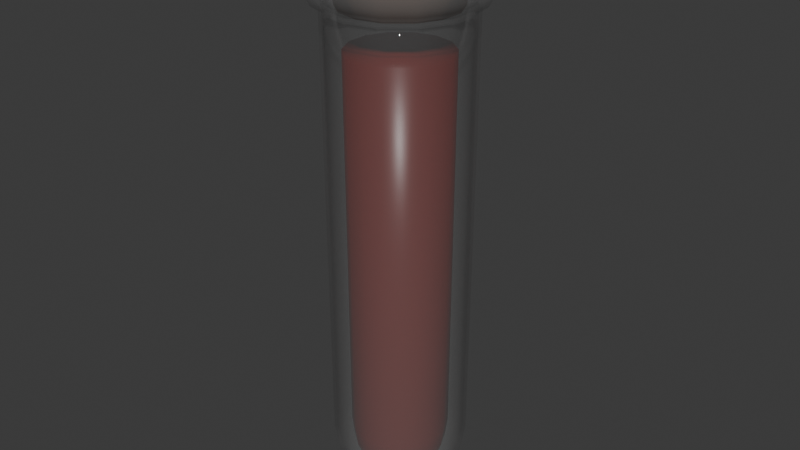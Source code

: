# Source: PocionVidaMenor.blend  (saved by Blender 4.1.24; exported with 4.5.12 LTS)
import bpy
from mathutils import Matrix  # noqa: F401  (used for matrix-valued properties, if any)

bpy.ops.wm.read_factory_settings(use_empty=True)
scene = bpy.context.scene
scene.name = 'Scene'

# ---- collections
col_collection = bpy.data.collections.new('Collection'); scene.collection.children.link(col_collection)

# ---- materials (node trees are filled in below, after node groups)
mat_vial = bpy.data.materials.new('Vial')
mat_vial.surface_render_method = 'BLENDED'
mat_vial.blend_method = 'BLEND'
mat_vial.alpha_threshold = 0.0
mat_vial.use_raytrace_refraction = True
mat_vial.use_screen_refraction = True
mat_vial.thickness_mode = 'SLAB'
mat_vial.roughness = 0.5
mat_vial.line_color = (0.0, 0.0, 0.0, 1.0)
mat_corcho = bpy.data.materials.new('Corcho')
mat_corcho.use_transparent_shadow = False
mat_liquido = bpy.data.materials.new('Liquido')
mat_liquido.surface_render_method = 'BLENDED'
mat_liquido.blend_method = 'BLEND'

# ---- material node trees
mat_vial.use_nodes = True; mat_vial.node_tree.nodes.clear()
_N = mat_vial.node_tree.nodes; _L = mat_vial.node_tree.links
n0 = _N.new('ShaderNodeOutputMaterial'); n0.name = 'Material Output'; n0.location = (300, 300)
n1 = _N.new('ShaderNodeBsdfPrincipled'); n1.name = 'Principled BSDF'; n1.location = (10, 300)
n1.inputs[0].default_value = (0.2204, 0.2204, 0.2204, 1.0)
n1.inputs[2].default_value = 0.0
n1.inputs[3].default_value = 1.45
n1.inputs[4].default_value = 0.2294
n2 = _N.new('ShaderNodeValue'); n2.name = 'Value'; n2.location = (300, 140)
n2.outputs[0].default_value = 0.0
_L.new(n1.outputs[0], n0.inputs[0])
_L.new(n2.outputs[0], n0.inputs[3])
n0.is_active_output = True
mat_corcho.use_nodes = True; mat_corcho.node_tree.nodes.clear()
_N = mat_corcho.node_tree.nodes; _L = mat_corcho.node_tree.links
n0 = _N.new('ShaderNodeBsdfPrincipled'); n0.name = 'BSDF Principista'; n0.location = (10, 300)
n0.inputs[0].default_value = (0.2378, 0.1188, 0.06533, 1.0)
n0.inputs[2].default_value = 0.8394
n1 = _N.new('ShaderNodeOutputMaterial'); n1.name = 'Material'; n1.location = (300, 300)
_L.new(n0.outputs[0], n1.inputs[0])
n1.is_active_output = True
mat_liquido.use_nodes = True; mat_liquido.node_tree.nodes.clear()
_N = mat_liquido.node_tree.nodes; _L = mat_liquido.node_tree.links
n0 = _N.new('ShaderNodeBsdfPrincipled'); n0.name = 'BSDF Principista'; n0.location = (10, 300)
n0.inputs[0].default_value = (0.2664, 0.02624, 0.01938, 1.0)
n0.inputs[2].default_value = 0.3303
n0.inputs[13].default_value = 0.5127
n1 = _N.new('ShaderNodeOutputMaterial'); n1.name = 'Material'; n1.location = (300, 300)
_L.new(n0.outputs[0], n1.inputs[0])
n1.is_active_output = True

# ---- world
world_world = bpy.data.worlds.new('World'); scene.world = world_world
world_world.use_nodes = True; world_world.node_tree.nodes.clear()
_N = world_world.node_tree.nodes; _L = world_world.node_tree.links
n0 = _N.new('ShaderNodeOutputWorld'); n0.name = 'World Output'; n0.location = (300, 300)
n1 = _N.new('ShaderNodeBackground'); n1.name = 'Background'; n1.location = (10, 300)
n1.inputs[0].default_value = (0.05088, 0.05088, 0.05088, 1.0)
_L.new(n1.outputs[0], n0.inputs[0])
n0.is_active_output = True
world_world.color = (0.05088, 0.05088, 0.05088)
world_world.use_sun_shadow = False
world_world.sun_shadow_jitter_overblur = 0.0

# ---- meshes
me_esfera_001 = bpy.data.meshes.new('Esfera.001')
me_esfera_001.from_pydata([(0.0, 1.0, 0.04556), (0.0, 0.5878, -0.7635), (0.0, 0.309, -0.9055), (0.4339, 0.901, 0.04556), (0.4126, 0.8569, -0.2635), (0.351, 0.7289, -0.5422), (0.255, 0.5296, -0.7635), (0.1341, 0.2784, -0.9055), (0.7818, 0.6235, 0.04556), (0.7436, 0.593, -0.2635), (0.6325, 0.5044, -0.5422), (0.4595, 0.3665, -0.7635), (0.2416, 0.1927, -0.9055), (0.9749, 0.2225, 0.04556), (0.9272, 0.2116, -0.2635), (0.7887, 0.18, -0.5422), (0.573, 0.1308, -0.7635), (0.3013, 0.06876, -0.9055), (0.9749, -0.2225, 0.04556), (0.9272, -0.2116, -0.2635), (0.7887, -0.18, -0.5422), (0.573, -0.1308, -0.7635), (0.3013, -0.06876, -0.9055), (0.7818, -0.6235, 0.04556), (0.7436, -0.593, -0.2635), (0.6325, -0.5044, -0.5422), (0.4595, -0.3665, -0.7635), (0.2416, -0.1927, -0.9055), (0.4339, -0.901, 0.04556), (0.4126, -0.8569, -0.2635), (0.351, -0.7289, -0.5422), (0.255, -0.5296, -0.7635), (0.1341, -0.2784, -0.9055), (-1.788e-07, -1.0, 0.04556), (-1.788e-07, -0.9511, -0.2635), (-8.941e-08, -0.809, -0.5422), (-1.192e-07, -0.5878, -0.7635), (-2.98e-08, -0.309, -0.9055), (-0.4339, -0.901, 0.04556), (-0.4126, -0.8569, -0.2635), (-0.351, -0.7289, -0.5422), (-0.255, -0.5296, -0.7635), (-0.1341, -0.2784, -0.9055), (-0.7818, -0.6235, 0.04556), (-0.7436, -0.593, -0.2635), (-0.6325, -0.5044, -0.5422), (-0.4595, -0.3665, -0.7635), (-0.2416, -0.1927, -0.9055), (0.0, 0.0, -0.9544), (-0.4535, 0.9418, 6.882), (-0.9749, -0.2225, 0.04556), (-0.9272, -0.2116, -0.2635), (-0.7887, -0.18, -0.5422), (-0.573, -0.1308, -0.7635), (-0.3013, -0.06876, -0.9055), (-0.8172, 0.6517, 6.882), (-1.019, 0.2326, 6.882), (-1.019, -0.2326, 6.882), (-0.8172, -0.6517, 6.882), (-0.9749, 0.2225, 0.04556), (-0.9272, 0.2116, -0.2635), (-0.7887, 0.18, -0.5422), (-0.573, 0.1308, -0.7635), (-0.3013, 0.06876, -0.9055), (-0.4535, -0.9418, 6.882), (-2.047e-07, -1.045, 6.882), (0.4535, -0.9418, 6.882), (0.8172, -0.6517, 6.882), (-0.7818, 0.6235, 0.04556), (-0.7436, 0.593, -0.2635), (-0.6325, 0.5044, -0.5422), (-0.4595, 0.3665, -0.7635), (-0.2416, 0.1927, -0.9055), (1.019, -0.2326, 6.882), (1.019, 0.2326, 6.882), (0.8172, 0.6517, 6.882), (0.4535, 0.9418, 6.882), (-0.4339, 0.901, 0.04556), (-0.4126, 0.8569, -0.2635), (-0.351, 0.7289, -0.5422), (-0.255, 0.5296, -0.7635), (-0.1341, 0.2784, -0.9055), (-1.777e-08, 1.045, 6.882), (3.278e-07, 0.9511, -0.2635), (2.98e-07, 0.809, -0.5422), (-1.973e-10, 1.04, 0.04246), (-2.358e-09, 0.6119, -0.7954), (-2.037e-09, 0.3222, -0.9433), (0.4512, 0.9369, 0.04246), (0.4292, 0.8912, -0.2756), (0.3652, 0.7583, -0.5653), (0.2655, 0.5513, -0.7954), (0.1398, 0.2903, -0.9433), (0.813, 0.6484, 0.04246), (0.7734, 0.6167, -0.2756), (0.658, 0.5248, -0.5653), (0.4784, 0.3815, -0.7954), (0.2519, 0.2009, -0.9433), (1.014, 0.2314, 0.04246), (0.9644, 0.2201, -0.2756), (0.8206, 0.1873, -0.5653), (0.5965, 0.1362, -0.7954), (0.3141, 0.07169, -0.9433), (1.014, -0.2314, 0.04246), (0.9644, -0.2201, -0.2756), (0.8206, -0.1873, -0.5653), (0.5965, -0.1362, -0.7954), (0.3141, -0.07169, -0.9433), (0.813, -0.6484, 0.04246), (0.7734, -0.6167, -0.2756), (0.658, -0.5248, -0.5653), (0.4784, -0.3815, -0.7954), (0.2519, -0.2009, -0.9433), (0.4512, -0.9369, 0.04246), (0.4292, -0.8912, -0.2756), (0.3652, -0.7583, -0.5653), (0.2655, -0.5513, -0.7954), (0.1398, -0.2903, -0.9433), (-1.863e-07, -1.04, 0.04246), (-1.854e-07, -0.9892, -0.2756), (-9.448e-08, -0.8417, -0.5653), (-1.258e-07, -0.6119, -0.7954), (-3.225e-08, -0.3222, -0.9433), (-0.4512, -0.9369, 0.04246), (-0.4292, -0.8912, -0.2756), (-0.3652, -0.7583, -0.5653), (-0.2655, -0.5513, -0.7954), (-0.1398, -0.2903, -0.9433), (-0.813, -0.6484, 0.04246), (-0.7734, -0.6167, -0.2756), (-0.658, -0.5248, -0.5653), (-0.4784, -0.3815, -0.7954), (-0.2519, -0.2009, -0.9433), (7.543e-10, 1.46e-10, -0.9944), (-0.4717, 0.9794, 6.881), (-1.014, -0.2314, 0.04246), (-0.9644, -0.2201, -0.2756), (-0.8206, -0.1873, -0.5653), (-0.5965, -0.1362, -0.7954), (-0.3141, -0.07169, -0.9433), (-0.8499, 0.6778, 6.881), (-1.06, 0.2419, 6.881), (-1.06, -0.2419, 6.881), (-0.8499, -0.6778, 6.881), (-1.014, 0.2314, 0.04246), (-0.9644, 0.2201, -0.2756), (-0.8206, 0.1873, -0.5653), (-0.5965, 0.1362, -0.7954), (-0.3141, 0.07169, -0.9433), (-0.4717, -0.9794, 6.881), (-2.139e-07, -1.087, 6.881), (0.4717, -0.9794, 6.881), (0.8499, -0.6778, 6.881), (-0.813, 0.6484, 0.04246), (-0.7734, 0.6167, -0.2756), (-0.658, 0.5248, -0.5653), (-0.4784, 0.3815, -0.7954), (-0.2519, 0.2009, -0.9433), (1.06, -0.2419, 6.881), (1.06, 0.2419, 6.881), (0.8499, 0.6778, 6.881), (0.4717, 0.9794, 6.881), (-0.4512, 0.9369, 0.04246), (-0.4292, 0.8912, -0.2756), (-0.3652, 0.7583, -0.5653), (-0.2655, 0.5513, -0.7954), (-0.1398, 0.2903, -0.9433), (-1.766e-08, 1.087, 6.881), (3.387e-07, 0.9892, -0.2756), (3.056e-07, 0.8417, -0.5653), (-0.5467, 1.135, 6.996), (-0.9852, 0.7856, 6.996), (-1.228, 0.2804, 6.996), (-1.228, -0.2804, 6.996), (-0.5467, -1.135, 6.996), (-0.9852, -0.7856, 6.996), (-2.527e-07, -1.26, 6.996), (0.5467, -1.135, 6.996), (-2.522e-08, 1.26, 6.996), (0.9852, -0.7856, 6.996), (1.228, -0.2804, 6.996), (1.228, 0.2804, 6.996), (0.9852, 0.7856, 6.996), (0.5467, 1.135, 6.996), (-0.5605, 1.164, 7.114), (-1.01, 0.8054, 7.114), (-1.259, 0.2874, 7.114), (-1.259, -0.2874, 7.114), (-0.5605, -1.164, 7.114), (-1.01, -0.8054, 7.114), (-2.603e-07, -1.292, 7.114), (0.5605, -1.164, 7.114), (-2.709e-08, 1.292, 7.114), (1.01, -0.8054, 7.114), (1.259, -0.2874, 7.114), (1.259, 0.2874, 7.114), (1.01, 0.8054, 7.114), (0.5605, 1.164, 7.114), (-0.5605, 1.164, 7.233), (-1.01, 0.8054, 7.233), (-1.259, 0.2874, 7.233), (-1.259, -0.2874, 7.233), (-0.5605, -1.164, 7.233), (-1.01, -0.8054, 7.233), (-2.616e-07, -1.292, 7.233), (0.5605, -1.164, 7.233), (-2.842e-08, 1.292, 7.233), (1.01, -0.8054, 7.233), (1.259, -0.2874, 7.233), (1.259, 0.2874, 7.233), (1.01, 0.8054, 7.233), (0.5605, 1.164, 7.233), (-0.5143, 1.068, 7.351), (-0.9267, 0.739, 7.351), (-1.156, 0.2637, 7.351), (-1.156, -0.2637, 7.351), (-0.5143, -1.068, 7.351), (-0.9267, -0.739, 7.351), (-2.417e-07, -1.185, 7.351), (0.5143, -1.068, 7.351), (-2.975e-08, 1.185, 7.351), (0.9267, -0.739, 7.351), (1.156, -0.2637, 7.351), (1.156, 0.2637, 7.351), (0.9267, 0.739, 7.351), (0.5143, 1.068, 7.351), (-0.5348, 1.111, 7.353), (-0.9637, 0.7685, 7.353), (-1.202, 0.2743, 7.353), (-1.202, -0.2743, 7.353), (-0.5348, -1.111, 7.353), (-0.9637, -0.7685, 7.353), (-2.527e-07, -1.233, 7.353), (0.5348, -1.111, 7.353), (-3.011e-08, 1.233, 7.353), (0.9637, -0.7685, 7.353), (1.202, -0.2743, 7.353), (1.202, 0.2743, 7.353), (0.9637, 0.7685, 7.353), (0.5348, 1.111, 7.353), (-0.4096, 0.8506, 6.907), (-0.7381, 0.5886, 6.907), (-0.9204, 0.2101, 6.907), (-0.9204, -0.2101, 6.907), (-0.4096, -0.8506, 6.907), (-0.7381, -0.5886, 6.907), (-1.85e-07, -0.9441, 6.907), (0.4096, -0.8506, 6.907), (-1.621e-08, 0.9441, 6.907), (0.7381, -0.5886, 6.907), (0.9204, -0.2101, 6.907), (0.9204, 0.2101, 6.907), (0.7381, 0.5886, 6.907), (0.4096, 0.8506, 6.907), (1.067, 0.2435, 7.0), (-0.8555, 0.6823, 7.0), (1.067, -0.2435, 7.0), (0.8555, -0.6823, 7.0), (0.4748, -0.9859, 7.0), (-2.167e-07, -1.094, 7.0), (-0.4748, -0.9859, 7.0), (-0.8555, -0.6823, 7.0), (-1.067, -0.2435, 7.0), (-1.067, 0.2435, 7.0), (-0.4748, 0.9859, 7.0), (-2.107e-08, 1.094, 7.0), (0.8555, 0.6823, 7.0), (0.4748, 0.9859, 7.0), (1.094, -0.2496, 7.104), (0.877, -0.6994, 7.104), (-0.4867, 1.011, 7.104), (-2.247e-08, 1.122, 7.104), (0.4867, -1.011, 7.104), (-2.231e-07, -1.122, 7.104), (-0.4867, -1.011, 7.104), (-0.877, -0.6994, 7.104), (-0.877, 0.6994, 7.104), (-1.094, 0.2496, 7.104), (-1.094, -0.2496, 7.104), (1.094, 0.2496, 7.104), (0.877, 0.6994, 7.104), (0.4867, 1.011, 7.104), (-0.4867, -1.011, 7.213), (-0.877, -0.6994, 7.213), (-1.094, -0.2496, 7.213), (-1.094, 0.2496, 7.213), (-0.877, 0.6994, 7.213), (-0.4867, 1.011, 7.213), (0.877, 0.6994, 7.213), (1.094, 0.2496, 7.213), (-2.244e-07, -1.122, 7.213), (0.4867, -1.011, 7.213), (-2.379e-08, 1.122, 7.213), (0.877, -0.6994, 7.213), (1.094, -0.2496, 7.213), (0.4867, 1.011, 7.213), (-0.4645, 0.9644, 7.325), (0.8369, 0.6674, 7.325), (1.044, 0.2382, 7.325), (-1.044, 0.2382, 7.325), (-0.8369, 0.6674, 7.325), (0.8369, -0.6674, 7.325), (0.4645, -0.9644, 7.325), (-1.044, -0.2382, 7.325), (-0.4645, -0.9644, 7.325), (-0.8369, -0.6674, 7.325), (-2.174e-07, -1.07, 7.325), (-2.599e-08, 1.07, 7.325), (1.044, -0.2382, 7.325), (0.4645, 0.9644, 7.325), (1.015, -0.2318, 6.319), (-1.63e-08, 1.042, 6.319), (-2.025e-07, -1.042, 6.319), (-1.015, 0.2318, 6.319), (-0.4519, -0.9384, 6.319), (0.8143, -0.6494, 6.319), (0.8143, 0.6494, 6.319), (-0.4519, 0.9384, 6.319), (-0.8143, 0.6494, 6.319), (-1.015, -0.2318, 6.319), (0.4519, 0.9384, 6.319), (1.015, 0.2318, 6.319), (-0.8143, -0.6494, 6.319), (0.4519, -0.9384, 6.319)], [], [(83, 4, 3, 0), (48, 7, 2), (84, 5, 4, 83), (1, 6, 5, 84), (2, 7, 6, 1), (48, 12, 7), (5, 10, 9, 4), (6, 11, 10, 5), (7, 12, 11, 6), (4, 9, 8, 3), (12, 17, 16, 11), (9, 14, 13, 8), (48, 17, 12), (10, 15, 14, 9), (11, 16, 15, 10), (17, 22, 21, 16), (14, 19, 18, 13), (48, 22, 17), (15, 20, 19, 14), (16, 21, 20, 15), (21, 26, 25, 20), (22, 27, 26, 21), (19, 24, 23, 18), (48, 27, 22), (20, 25, 24, 19), (26, 31, 30, 25), (27, 32, 31, 26), (24, 29, 28, 23), (48, 32, 27), (25, 30, 29, 24), (48, 37, 32), (30, 35, 34, 29), (31, 36, 35, 30), (32, 37, 36, 31), (29, 34, 33, 28), (34, 39, 38, 33), (48, 42, 37), (35, 40, 39, 34), (36, 41, 40, 35), (37, 42, 41, 36), (42, 47, 46, 41), (39, 44, 43, 38), (48, 47, 42), (40, 45, 44, 39), (41, 46, 45, 40), (310, 73, 74, 321), (47, 54, 53, 46), (44, 51, 50, 43), (48, 54, 47), (45, 52, 51, 44), (311, 82, 49, 317), (46, 53, 52, 45), (53, 62, 61, 52), (315, 67, 73, 310), (319, 57, 58, 322), (54, 63, 62, 53), (51, 60, 59, 50), (317, 49, 55, 318), (48, 63, 54), (52, 61, 60, 51), (312, 65, 66, 323), (61, 70, 69, 60), (316, 75, 76, 320), (62, 71, 70, 61), (314, 64, 65, 312), (313, 56, 57, 319), (63, 72, 71, 62), (60, 69, 68, 59), (320, 76, 82, 311), (48, 72, 63), (322, 58, 64, 314), (48, 81, 72), (70, 79, 78, 69), (323, 66, 67, 315), (71, 80, 79, 70), (321, 74, 75, 316), (318, 55, 56, 313), (72, 81, 80, 71), (69, 78, 77, 68), (78, 83, 0, 77), (48, 2, 81), (79, 84, 83, 78), (80, 1, 84, 79), (81, 2, 1, 80), (168, 85, 88, 89), (133, 87, 92), (169, 168, 89, 90), (86, 169, 90, 91), (87, 86, 91, 92), (133, 92, 97), (90, 89, 94, 95), (91, 90, 95, 96), (92, 91, 96, 97), (89, 88, 93, 94), (97, 96, 101, 102), (94, 93, 98, 99), (133, 97, 102), (95, 94, 99, 100), (96, 95, 100, 101), (102, 101, 106, 107), (99, 98, 103, 104), (133, 102, 107), (100, 99, 104, 105), (101, 100, 105, 106), (106, 105, 110, 111), (107, 106, 111, 112), (104, 103, 108, 109), (133, 107, 112), (105, 104, 109, 110), (111, 110, 115, 116), (112, 111, 116, 117), (109, 108, 113, 114), (133, 112, 117), (110, 109, 114, 115), (133, 117, 122), (115, 114, 119, 120), (116, 115, 120, 121), (117, 116, 121, 122), (114, 113, 118, 119), (119, 118, 123, 124), (133, 122, 127), (120, 119, 124, 125), (121, 120, 125, 126), (122, 121, 126, 127), (127, 126, 131, 132), (124, 123, 128, 129), (133, 127, 132), (125, 124, 129, 130), (126, 125, 130, 131), (103, 98, 159, 158), (132, 131, 138, 139), (129, 128, 135, 136), (133, 132, 139), (130, 129, 136, 137), (85, 162, 134, 167), (131, 130, 137, 138), (138, 137, 146, 147), (108, 103, 158, 152), (135, 128, 143, 142), (139, 138, 147, 148), (136, 135, 144, 145), (162, 153, 140, 134), (133, 139, 148), (137, 136, 145, 146), (118, 113, 151, 150), (146, 145, 154, 155), (93, 88, 161, 160), (147, 146, 155, 156), (123, 118, 150, 149), (144, 135, 142, 141), (148, 147, 156, 157), (145, 144, 153, 154), (88, 85, 167, 161), (133, 148, 157), (128, 123, 149, 143), (133, 157, 166), (155, 154, 163, 164), (113, 108, 152, 151), (156, 155, 164, 165), (98, 93, 160, 159), (153, 144, 141, 140), (157, 156, 165, 166), (154, 153, 162, 163), (163, 162, 85, 168), (133, 166, 87), (164, 163, 168, 169), (165, 164, 169, 86), (166, 165, 86, 87), (134, 140, 171, 170), (142, 143, 175, 173), (149, 150, 176, 174), (167, 134, 170, 178), (159, 160, 182, 181), (183, 178, 192, 197), (182, 183, 197, 196), (180, 181, 195, 194), (179, 180, 194, 193), (178, 170, 184, 192), (176, 177, 191, 190), (175, 174, 188, 189), (141, 142, 173, 172), (143, 149, 174, 175), (150, 151, 177, 176), (151, 152, 179, 177), (152, 158, 180, 179), (140, 141, 172, 171), (158, 159, 181, 180), (160, 161, 183, 182), (161, 167, 178, 183), (193, 194, 208, 207), (192, 184, 198, 206), (190, 191, 205, 204), (189, 188, 202, 203), (186, 187, 201, 200), (184, 185, 199, 198), (195, 196, 210, 209), (219, 221, 301, 302), (174, 176, 190, 188), (73, 67, 249, 250), (173, 175, 189, 187), (67, 66, 247, 249), (177, 179, 193, 191), (66, 65, 246, 247), (171, 172, 186, 185), (215, 217, 305, 303), (64, 58, 245, 244), (181, 182, 196, 195), (170, 171, 185, 184), (216, 218, 306, 304), (172, 173, 187, 186), (57, 56, 242, 243), (203, 202, 230, 231), (225, 220, 307, 309), (200, 201, 229, 228), (55, 49, 240, 241), (198, 199, 227, 226), (209, 210, 238, 237), (224, 225, 309, 297), (58, 57, 243, 245), (199, 200, 228, 227), (222, 223, 298, 308), (205, 207, 235, 233), (65, 64, 244, 246), (201, 203, 231, 229), (221, 222, 308, 301), (194, 195, 209, 208), (220, 212, 296, 307), (196, 197, 211, 210), (49, 82, 248, 240), (197, 192, 206, 211), (75, 74, 251, 252), (188, 190, 204, 202), (218, 219, 302, 306), (187, 189, 203, 201), (217, 216, 304, 305), (191, 193, 207, 205), (214, 215, 303, 299), (185, 186, 200, 199), (224, 223, 237, 238), (213, 212, 226, 227), (221, 219, 233, 235), (215, 214, 228, 229), (214, 213, 227, 228), (216, 217, 231, 230), (222, 221, 235, 236), (212, 220, 234, 226), (218, 216, 230, 232), (219, 218, 232, 233), (223, 222, 236, 237), (217, 215, 229, 231), (225, 224, 238, 239), (220, 225, 239, 234), (204, 205, 233, 232), (82, 76, 253, 248), (206, 198, 226, 234), (212, 213, 300, 296), (207, 208, 236, 235), (223, 224, 297, 298), (208, 209, 237, 236), (76, 75, 252, 253), (210, 211, 239, 238), (213, 214, 299, 300), (211, 206, 234, 239), (74, 73, 250, 251), (202, 204, 232, 230), (56, 55, 241, 242), (248, 253, 267, 265), (253, 252, 266, 267), (251, 250, 256, 254), (242, 241, 255, 263), (250, 249, 257, 256), (249, 247, 258, 257), (247, 246, 259, 258), (244, 245, 261, 260), (243, 242, 263, 262), (265, 267, 281, 271), (267, 266, 280, 281), (254, 256, 268, 279), (256, 257, 269, 268), (264, 265, 271, 270), (258, 259, 273, 272), (260, 261, 275, 274), (252, 251, 254, 266), (240, 248, 265, 264), (246, 244, 260, 259), (245, 243, 262, 261), (241, 240, 264, 255), (268, 269, 293, 294), (270, 271, 292, 287), (272, 273, 290, 291), (274, 275, 283, 282), (278, 277, 285, 284), (276, 270, 287, 286), (280, 279, 289, 288), (259, 260, 274, 273), (261, 262, 278, 275), (257, 258, 272, 269), (263, 255, 276, 277), (266, 254, 279, 280), (255, 264, 270, 276), (262, 263, 277, 278), (291, 290, 306, 302), (282, 283, 305, 304), (284, 285, 299, 303), (286, 287, 296, 300), (288, 289, 298, 297), (285, 286, 300, 299), (293, 291, 302, 301), (279, 268, 294, 289), (281, 280, 288, 295), (271, 281, 295, 292), (273, 274, 282, 290), (275, 278, 284, 283), (269, 272, 291, 293), (277, 276, 286, 285), (287, 292, 307, 296), (294, 293, 301, 308), (289, 294, 308, 298), (295, 288, 297, 309), (292, 295, 309, 307), (290, 282, 304, 306), (283, 284, 303, 305), (68, 318, 313, 59), (13, 321, 316, 8), (28, 323, 315, 23), (43, 322, 314, 38), (3, 320, 311, 0), (59, 313, 319, 50), (38, 314, 312, 33), (8, 316, 320, 3), (33, 312, 323, 28), (77, 317, 318, 68), (50, 319, 322, 43), (23, 315, 310, 18), (0, 311, 317, 77), (18, 310, 321, 13)])
me_esfera_001.polygons.foreach_set('use_smooth', [True] * 336)
_uv = me_esfera_001.uv_layers.new(name='MapaUV')
_uv.uv.foreach_set('vector', [0.7143, 0.4, 0.6429, 0.4, 0.6429, 0.5, 0.7143, 0.5, 0.6786, 0.0, 0.6429, 0.1, 0.7143, 0.1, 0.7143, 0.3, 0.6429, 0.3, 0.6429, 0.4, 0.7143, 0.4, 0.7143, 0.2, 0.6429, 0.2, 0.6429, 0.3, 0.7143, 0.3, 0.7143, 0.1, 0.6429, 0.1, 0.6429, 0.2, 0.7143, 0.2, 0.6071, 0.0, 0.5714, 0.1, 0.6429, 0.1, 0.6429, 0.3, 0.5714, 0.3, 0.5714, 0.4, 0.6429, 0.4, 0.6429, 0.2, 0.5714, 0.2, 0.5714, 0.3, 0.6429, 0.3, 0.6429, 0.1, 0.5714, 0.1, 0.5714, 0.2, 0.6429, 0.2, 0.6429, 0.4, 0.5714, 0.4, 0.5714, 0.5, 0.6429, 0.5, 0.5714, 0.1, 0.5, 0.1, 0.5, 0.2, 0.5714, 0.2, 0.5714, 0.4, 0.5, 0.4, 0.5, 0.5, 0.5714, 0.5, 0.5357, 0.0, 0.5, 0.1, 0.5714, 0.1, 0.5714, 0.3, 0.5, 0.3, 0.5, 0.4, 0.5714, 0.4, 0.5714, 0.2, 0.5, 0.2, 0.5, 0.3, 0.5714, 0.3, 0.5, 0.1, 0.4286, 0.1, 0.4286, 0.2, 0.5, 0.2, 0.5, 0.4, 0.4286, 0.4, 0.4286, 0.5, 0.5, 0.5, 0.4643, 0.0, 0.4286, 0.1, 0.5, 0.1, 0.5, 0.3, 0.4286, 0.3, 0.4286, 0.4, 0.5, 0.4, 0.5, 0.2, 0.4286, 0.2, 0.4286, 0.3, 0.5, 0.3, 0.4286, 0.2, 0.3571, 0.2, 0.3571, 0.3, 0.4286, 0.3, 0.4286, 0.1, 0.3571, 0.1, 0.3571, 0.2, 0.4286, 0.2, 0.4286, 0.4, 0.3571, 0.4, 0.3571, 0.5, 0.4286, 0.5, 0.3929, 0.0, 0.3571, 0.1, 0.4286, 0.1, 0.4286, 0.3, 0.3571, 0.3, 0.3571, 0.4, 0.4286, 0.4, 0.3571, 0.2, 0.2857, 0.2, 0.2857, 0.3, 0.3571, 0.3, 0.3571, 0.1, 0.2857, 0.1, 0.2857, 0.2, 0.3571, 0.2, 0.3571, 0.4, 0.2857, 0.4, 0.2857, 0.5, 0.3571, 0.5, 0.3214, 0.0, 0.2857, 0.1, 0.3571, 0.1, 0.3571, 0.3, 0.2857, 0.3, 0.2857, 0.4, 0.3571, 0.4, 0.25, 0.0, 0.2143, 0.1, 0.2857, 0.1, 0.2857, 0.3, 0.2143, 0.3, 0.2143, 0.4, 0.2857, 0.4, 0.2857, 0.2, 0.2143, 0.2, 0.2143, 0.3, 0.2857, 0.3, 0.2857, 0.1, 0.2143, 0.1, 0.2143, 0.2, 0.2857, 0.2, 0.2857, 0.4, 0.2143, 0.4, 0.2143, 0.5, 0.2857, 0.5, 0.2143, 0.4, 0.1429, 0.4, 0.1429, 0.5, 0.2143, 0.5, 0.1786, 0.0, 0.1429, 0.1, 0.2143, 0.1, 0.2143, 0.3, 0.1429, 0.3, 0.1429, 0.4, 0.2143, 0.4, 0.2143, 0.2, 0.1429, 0.2, 0.1429, 0.3, 0.2143, 0.3, 0.2143, 0.1, 0.1429, 0.1, 0.1429, 0.2, 0.2143, 0.2, 0.1429, 0.1, 0.07143, 0.1, 0.07143, 0.2, 0.1429, 0.2, 0.1429, 0.4, 0.07143, 0.4, 0.07143, 0.5, 0.1429, 0.5, 0.1071, 0.0, 0.07143, 0.1, 0.1429, 0.1, 0.1429, 0.3, 0.07143, 0.3, 0.07143, 0.4, 0.1429, 0.4, 0.1429, 0.2, 0.07143, 0.2, 0.07143, 0.3, 0.1429, 0.3, 0.4286, 0.5, 0.4286, 0.5, 0.5, 0.5, 0.5, 0.5, 0.07143, 0.1, 0.0, 0.1, 0.0, 0.2, 0.07143, 0.2, 0.07143, 0.4, 0.0, 0.4, 0.0, 0.5, 0.07143, 0.5, 0.03571, 0.0, 0.0, 0.1, 0.07143, 0.1, 0.07143, 0.3, 0.0, 0.3, 0.0, 0.4, 0.07143, 0.4, 0.7143, 0.5, 0.7143, 0.5, 0.7857, 0.5, 0.7857, 0.5, 0.07143, 0.2, 0.0, 0.2, 0.0, 0.3, 0.07143, 0.3, 1.0, 0.2, 0.9286, 0.2, 0.9286, 0.3, 1.0, 0.3, 0.3571, 0.5, 0.3571, 0.5, 0.4286, 0.5, 0.4286, 0.5, 0.0, 0.5, 0.0, 0.5, 0.07143, 0.5, 0.07143, 0.5, 1.0, 0.1, 0.9286, 0.1, 0.9286, 0.2, 1.0, 0.2, 1.0, 0.4, 0.9286, 0.4, 0.9286, 0.5, 1.0, 0.5, 0.7857, 0.5, 0.7857, 0.5, 0.8571, 0.5, 0.8571, 0.5, 0.9643, 0.0, 0.9286, 0.1, 1.0, 0.1, 1.0, 0.3, 0.9286, 0.3, 0.9286, 0.4, 1.0, 0.4, 0.2143, 0.5, 0.2143, 0.5, 0.2857, 0.5, 0.2857, 0.5, 0.9286, 0.3, 0.8571, 0.3, 0.8571, 0.4, 0.9286, 0.4, 0.5714, 0.5, 0.5714, 0.5, 0.6429, 0.5, 0.6429, 0.5, 0.9286, 0.2, 0.8571, 0.2, 0.8571, 0.3, 0.9286, 0.3, 0.1429, 0.5, 0.1429, 0.5, 0.2143, 0.5, 0.2143, 0.5, 0.9286, 0.5, 0.9286, 0.5, 1.0, 0.5, 1.0, 0.5, 0.9286, 0.1, 0.8571, 0.1, 0.8571, 0.2, 0.9286, 0.2, 0.9286, 0.4, 0.8571, 0.4, 0.8571, 0.5, 0.9286, 0.5, 0.6429, 0.5, 0.6429, 0.5, 0.7143, 0.5, 0.7143, 0.5, 0.8929, 0.0, 0.8571, 0.1, 0.9286, 0.1, 0.07143, 0.5, 0.07143, 0.5, 0.1429, 0.5, 0.1429, 0.5, 0.8214, 0.0, 0.7857, 0.1, 0.8571, 0.1, 0.8571, 0.3, 0.7857, 0.3, 0.7857, 0.4, 0.8571, 0.4, 0.2857, 0.5, 0.2857, 0.5, 0.3571, 0.5, 0.3571, 0.5, 0.8571, 0.2, 0.7857, 0.2, 0.7857, 0.3, 0.8571, 0.3, 0.5, 0.5, 0.5, 0.5, 0.5714, 0.5, 0.5714, 0.5, 0.8571, 0.5, 0.8571, 0.5, 0.9286, 0.5, 0.9286, 0.5, 0.8571, 0.1, 0.7857, 0.1, 0.7857, 0.2, 0.8571, 0.2, 0.8571, 0.4, 0.7857, 0.4, 0.7857, 0.5, 0.8571, 0.5, 0.7857, 0.4, 0.7143, 0.4, 0.7143, 0.5, 0.7857, 0.5, 0.75, 0.0, 0.7143, 0.1, 0.7857, 0.1, 0.7857, 0.3, 0.7143, 0.3, 0.7143, 0.4, 0.7857, 0.4, 0.7857, 0.2, 0.7143, 0.2, 0.7143, 0.3, 0.7857, 0.3, 0.7857, 0.1, 0.7143, 0.1, 0.7143, 0.2, 0.7857, 0.2, 0.7143, 0.4, 0.7143, 0.5, 0.6429, 0.5, 0.6429, 0.4, 0.6786, 0.0, 0.7143, 0.1, 0.6429, 0.1, 0.7143, 0.3, 0.7143, 0.4, 0.6429, 0.4, 0.6429, 0.3, 0.7143, 0.2, 0.7143, 0.3, 0.6429, 0.3, 0.6429, 0.2, 0.7143, 0.1, 0.7143, 0.2, 0.6429, 0.2, 0.6429, 0.1, 0.6071, 0.0, 0.6429, 0.1, 0.5714, 0.1, 0.6429, 0.3, 0.6429, 0.4, 0.5714, 0.4, 0.5714, 0.3, 0.6429, 0.2, 0.6429, 0.3, 0.5714, 0.3, 0.5714, 0.2, 0.6429, 0.1, 0.6429, 0.2, 0.5714, 0.2, 0.5714, 0.1, 0.6429, 0.4, 0.6429, 0.5, 0.5714, 0.5, 0.5714, 0.4, 0.5714, 0.1, 0.5714, 0.2, 0.5, 0.2, 0.5, 0.1, 0.5714, 0.4, 0.5714, 0.5, 0.5, 0.5, 0.5, 0.4, 0.5357, 0.0, 0.5714, 0.1, 0.5, 0.1, 0.5714, 0.3, 0.5714, 0.4, 0.5, 0.4, 0.5, 0.3, 0.5714, 0.2, 0.5714, 0.3, 0.5, 0.3, 0.5, 0.2, 0.5, 0.1, 0.5, 0.2, 0.4286, 0.2, 0.4286, 0.1, 0.5, 0.4, 0.5, 0.5, 0.4286, 0.5, 0.4286, 0.4, 0.4643, 0.0, 0.5, 0.1, 0.4286, 0.1, 0.5, 0.3, 0.5, 0.4, 0.4286, 0.4, 0.4286, 0.3, 0.5, 0.2, 0.5, 0.3, 0.4286, 0.3, 0.4286, 0.2, 0.4286, 0.2, 0.4286, 0.3, 0.3571, 0.3, 0.3571, 0.2, 0.4286, 0.1, 0.4286, 0.2, 0.3571, 0.2, 0.3571, 0.1, 0.4286, 0.4, 0.4286, 0.5, 0.3571, 0.5, 0.3571, 0.4, 0.3929, 0.0, 0.4286, 0.1, 0.3571, 0.1, 0.4286, 0.3, 0.4286, 0.4, 0.3571, 0.4, 0.3571, 0.3, 0.3571, 0.2, 0.3571, 0.3, 0.2857, 0.3, 0.2857, 0.2, 0.3571, 0.1, 0.3571, 0.2, 0.2857, 0.2, 0.2857, 0.1, 0.3571, 0.4, 0.3571, 0.5, 0.2857, 0.5, 0.2857, 0.4, 0.3214, 0.0, 0.3571, 0.1, 0.2857, 0.1, 0.3571, 0.3, 0.3571, 0.4, 0.2857, 0.4, 0.2857, 0.3, 0.25, 0.0, 0.2857, 0.1, 0.2143, 0.1, 0.2857, 0.3, 0.2857, 0.4, 0.2143, 0.4, 0.2143, 0.3, 0.2857, 0.2, 0.2857, 0.3, 0.2143, 0.3, 0.2143, 0.2, 0.2857, 0.1, 0.2857, 0.2, 0.2143, 0.2, 0.2143, 0.1, 0.2857, 0.4, 0.2857, 0.5, 0.2143, 0.5, 0.2143, 0.4, 0.2143, 0.4, 0.2143, 0.5, 0.1429, 0.5, 0.1429, 0.4, 0.1786, 0.0, 0.2143, 0.1, 0.1429, 0.1, 0.2143, 0.3, 0.2143, 0.4, 0.1429, 0.4, 0.1429, 0.3, 0.2143, 0.2, 0.2143, 0.3, 0.1429, 0.3, 0.1429, 0.2, 0.2143, 0.1, 0.2143, 0.2, 0.1429, 0.2, 0.1429, 0.1, 0.1429, 0.1, 0.1429, 0.2, 0.07143, 0.2, 0.07143, 0.1, 0.1429, 0.4, 0.1429, 0.5, 0.07143, 0.5, 0.07143, 0.4, 0.1071, 0.0, 0.1429, 0.1, 0.07143, 0.1, 0.1429, 0.3, 0.1429, 0.4, 0.07143, 0.4, 0.07143, 0.3, 0.1429, 0.2, 0.1429, 0.3, 0.07143, 0.3, 0.07143, 0.2, 0.4286, 0.5, 0.5, 0.5, 0.5, 0.5, 0.4286, 0.5, 0.07143, 0.1, 0.07143, 0.2, 0.0, 0.2, 0.0, 0.1, 0.07143, 0.4, 0.07143, 0.5, 0.0, 0.5, 0.0, 0.4, 0.03571, 0.0, 0.07143, 0.1, 0.0, 0.1, 0.07143, 0.3, 0.07143, 0.4, 0.0, 0.4, 0.0, 0.3, 0.7143, 0.5, 0.7857, 0.5, 0.7857, 0.5, 0.7143, 0.5, 0.07143, 0.2, 0.07143, 0.3, 0.0, 0.3, 0.0, 0.2, 1.0, 0.2, 1.0, 0.3, 0.9286, 0.3, 0.9286, 0.2, 0.3571, 0.5, 0.4286, 0.5, 0.4286, 0.5, 0.3571, 0.5, 0.0, 0.5, 0.07143, 0.5, 0.07143, 0.5, 0.0, 0.5, 1.0, 0.1, 1.0, 0.2, 0.9286, 0.2, 0.9286, 0.1, 1.0, 0.4, 1.0, 0.5, 0.9286, 0.5, 0.9286, 0.4, 0.7857, 0.5, 0.8571, 0.5, 0.8571, 0.5, 0.7857, 0.5, 0.9643, 0.0, 1.0, 0.1, 0.9286, 0.1, 1.0, 0.3, 1.0, 0.4, 0.9286, 0.4, 0.9286, 0.3, 0.2143, 0.5, 0.2857, 0.5, 0.2857, 0.5, 0.2143, 0.5, 0.9286, 0.3, 0.9286, 0.4, 0.8571, 0.4, 0.8571, 0.3, 0.5714, 0.5, 0.6429, 0.5, 0.6429, 0.5, 0.5714, 0.5, 0.9286, 0.2, 0.9286, 0.3, 0.8571, 0.3, 0.8571, 0.2, 0.1429, 0.5, 0.2143, 0.5, 0.2143, 0.5, 0.1429, 0.5, 0.9286, 0.5, 1.0, 0.5, 1.0, 0.5, 0.9286, 0.5, 0.9286, 0.1, 0.9286, 0.2, 0.8571, 0.2, 0.8571, 0.1, 0.9286, 0.4, 0.9286, 0.5, 0.8571, 0.5, 0.8571, 0.4, 0.6429, 0.5, 0.7143, 0.5, 0.7143, 0.5, 0.6429, 0.5, 0.8929, 0.0, 0.9286, 0.1, 0.8571, 0.1, 0.07143, 0.5, 0.1429, 0.5, 0.1429, 0.5, 0.07143, 0.5, 0.8214, 0.0, 0.8571, 0.1, 0.7857, 0.1, 0.8571, 0.3, 0.8571, 0.4, 0.7857, 0.4, 0.7857, 0.3, 0.2857, 0.5, 0.3571, 0.5, 0.3571, 0.5, 0.2857, 0.5, 0.8571, 0.2, 0.8571, 0.3, 0.7857, 0.3, 0.7857, 0.2, 0.5, 0.5, 0.5714, 0.5, 0.5714, 0.5, 0.5, 0.5, 0.8571, 0.5, 0.9286, 0.5, 0.9286, 0.5, 0.8571, 0.5, 0.8571, 0.1, 0.8571, 0.2, 0.7857, 0.2, 0.7857, 0.1, 0.8571, 0.4, 0.8571, 0.5, 0.7857, 0.5, 0.7857, 0.4, 0.7857, 0.4, 0.7857, 0.5, 0.7143, 0.5, 0.7143, 0.4, 0.75, 0.0, 0.7857, 0.1, 0.7143, 0.1, 0.7857, 0.3, 0.7857, 0.4, 0.7143, 0.4, 0.7143, 0.3, 0.7857, 0.2, 0.7857, 0.3, 0.7143, 0.3, 0.7143, 0.2, 0.7857, 0.1, 0.7857, 0.2, 0.7143, 0.2, 0.7143, 0.1, 0.7857, 0.5, 0.8571, 0.5, 0.8571, 0.5, 0.7857, 0.5, 0.0, 0.5, 0.07143, 0.5, 0.07143, 0.5, 0.0, 0.5, 0.1429, 0.5, 0.2143, 0.5, 0.2143, 0.5, 0.1429, 0.5, 0.7143, 0.5, 0.7857, 0.5, 0.7857, 0.5, 0.7143, 0.5, 0.5, 0.5, 0.5714, 0.5, 0.5714, 0.5, 0.5, 0.5, 0.6429, 0.5, 0.7143, 0.5, 0.7143, 0.5, 0.6429, 0.5, 0.5714, 0.5, 0.6429, 0.5, 0.6429, 0.5, 0.5714, 0.5, 0.4286, 0.5, 0.5, 0.5, 0.5, 0.5, 0.4286, 0.5, 0.3571, 0.5, 0.4286, 0.5, 0.4286, 0.5, 0.3571, 0.5, 0.7143, 0.5, 0.7857, 0.5, 0.7857, 0.5, 0.7143, 0.5, 0.2143, 0.5, 0.2857, 0.5, 0.2857, 0.5, 0.2143, 0.5, 0.07143, 0.5, 0.1429, 0.5, 0.1429, 0.5, 0.07143, 0.5, 0.9286, 0.5, 1.0, 0.5, 1.0, 0.5, 0.9286, 0.5, 0.07143, 0.5, 0.1429, 0.5, 0.1429, 0.5, 0.07143, 0.5, 0.2143, 0.5, 0.2857, 0.5, 0.2857, 0.5, 0.2143, 0.5, 0.2857, 0.5, 0.3571, 0.5, 0.3571, 0.5, 0.2857, 0.5, 0.3571, 0.5, 0.4286, 0.5, 0.4286, 0.5, 0.3571, 0.5, 0.8571, 0.5, 0.9286, 0.5, 0.9286, 0.5, 0.8571, 0.5, 0.4286, 0.5, 0.5, 0.5, 0.5, 0.5, 0.4286, 0.5, 0.5714, 0.5, 0.6429, 0.5, 0.6429, 0.5, 0.5714, 0.5, 0.6429, 0.5, 0.7143, 0.5, 0.7143, 0.5, 0.6429, 0.5, 0.3571, 0.5, 0.4286, 0.5, 0.4286, 0.5, 0.3571, 0.5, 0.7143, 0.5, 0.7857, 0.5, 0.7857, 0.5, 0.7143, 0.5, 0.2143, 0.5, 0.2857, 0.5, 0.2857, 0.5, 0.2143, 0.5, 0.07143, 0.5, 0.1429, 0.5, 0.1429, 0.5, 0.07143, 0.5, 0.9286, 0.5, 1.0, 0.5, 1.0, 0.5, 0.9286, 0.5, 0.7857, 0.5, 0.8571, 0.5, 0.8571, 0.5, 0.7857, 0.5, 0.5, 0.5, 0.5714, 0.5, 0.5714, 0.5, 0.5, 0.5, 0.2857, 0.5, 0.3571, 0.5, 0.3571, 0.5, 0.2857, 0.5, 0.1429, 0.5, 0.2143, 0.5, 0.2143, 0.5, 0.1429, 0.5, 0.4286, 0.5, 0.3571, 0.5, 0.3571, 0.5, 0.4286, 0.5, 0.0, 0.5, 0.07143, 0.5, 0.07143, 0.5, 0.0, 0.5, 0.3571, 0.5, 0.2857, 0.5, 0.2857, 0.5, 0.3571, 0.5, 0.2857, 0.5, 0.3571, 0.5, 0.3571, 0.5, 0.2857, 0.5, 0.2857, 0.5, 0.2143, 0.5, 0.2143, 0.5, 0.2857, 0.5, 0.8571, 0.5, 0.9286, 0.5, 0.9286, 0.5, 0.8571, 0.5, 0.0, 0.5, 0.07143, 0.5, 0.07143, 0.5, 0.0, 0.5, 0.1429, 0.5, 0.07143, 0.5, 0.07143, 0.5, 0.1429, 0.5, 0.5, 0.5, 0.5714, 0.5, 0.5714, 0.5, 0.5, 0.5, 0.7857, 0.5, 0.8571, 0.5, 0.8571, 0.5, 0.7857, 0.5, 0.1429, 0.5, 0.2143, 0.5, 0.2143, 0.5, 0.1429, 0.5, 0.9286, 0.5, 1.0, 0.5, 1.0, 0.5, 0.9286, 0.5, 1.0, 0.5, 0.9286, 0.5, 0.9286, 0.5, 1.0, 0.5, 0.07143, 0.5, 0.1429, 0.5, 0.1429, 0.5, 0.07143, 0.5, 0.6429, 0.5, 0.7143, 0.5, 0.7143, 0.5, 0.6429, 0.5, 0.9286, 0.5, 1.0, 0.5, 1.0, 0.5, 0.9286, 0.5, 0.8571, 0.5, 0.7857, 0.5, 0.7857, 0.5, 0.8571, 0.5, 0.7857, 0.5, 0.8571, 0.5, 0.8571, 0.5, 0.7857, 0.5, 0.5, 0.5, 0.5714, 0.5, 0.5714, 0.5, 0.5, 0.5, 0.5714, 0.5, 0.6429, 0.5, 0.6429, 0.5, 0.5714, 0.5, 0.07143, 0.5, 0.0, 0.5, 0.0, 0.5, 0.07143, 0.5, 0.8571, 0.5, 0.9286, 0.5, 0.9286, 0.5, 0.8571, 0.5, 0.4286, 0.5, 0.5, 0.5, 0.5, 0.5, 0.4286, 0.5, 0.2857, 0.5, 0.3571, 0.5, 0.3571, 0.5, 0.2857, 0.5, 0.2143, 0.5, 0.1429, 0.5, 0.1429, 0.5, 0.2143, 0.5, 0.0, 0.5, 0.07143, 0.5, 0.07143, 0.5, 0.0, 0.5, 0.3571, 0.5, 0.4286, 0.5, 0.4286, 0.5, 0.3571, 0.5, 0.4286, 0.5, 0.5, 0.5, 0.5, 0.5, 0.4286, 0.5, 0.7143, 0.5, 0.7857, 0.5, 0.7857, 0.5, 0.7143, 0.5, 0.5714, 0.5, 0.6429, 0.5, 0.6429, 0.5, 0.5714, 0.5, 0.7857, 0.5, 0.7143, 0.5, 0.7143, 0.5, 0.7857, 0.5, 0.6429, 0.5, 0.7143, 0.5, 0.7143, 0.5, 0.6429, 0.5, 0.5714, 0.5, 0.5, 0.5, 0.5, 0.5, 0.5714, 0.5, 0.1429, 0.5, 0.2143, 0.5, 0.2143, 0.5, 0.1429, 0.5, 0.2143, 0.5, 0.2857, 0.5, 0.2857, 0.5, 0.2143, 0.5, 0.0, 0.5, 0.07143, 0.5, 0.07143, 0.5, 0.0, 0.5, 0.07143, 0.5, 0.1429, 0.5, 0.1429, 0.5, 0.07143, 0.5, 0.2857, 0.5, 0.3571, 0.5, 0.3571, 0.5, 0.2857, 0.5, 0.9286, 0.5, 1.0, 0.5, 1.0, 0.5, 0.9286, 0.5, 0.8571, 0.5, 0.9286, 0.5, 0.9286, 0.5, 0.8571, 0.5, 0.5714, 0.5, 0.5, 0.5, 0.5, 0.5, 0.5714, 0.5, 0.8571, 0.5, 0.7857, 0.5, 0.7857, 0.5, 0.8571, 0.5, 0.3571, 0.5, 0.2857, 0.5, 0.2857, 0.5, 0.3571, 0.5, 1.0, 0.5, 0.9286, 0.5, 0.9286, 0.5, 1.0, 0.5, 0.9286, 0.5, 0.8571, 0.5, 0.8571, 0.5, 0.9286, 0.5, 0.1429, 0.5, 0.07143, 0.5, 0.07143, 0.5, 0.1429, 0.5, 0.4286, 0.5, 0.3571, 0.5, 0.3571, 0.5, 0.4286, 0.5, 0.7857, 0.5, 0.7143, 0.5, 0.7143, 0.5, 0.7857, 0.5, 0.2143, 0.5, 0.1429, 0.5, 0.1429, 0.5, 0.2143, 0.5, 0.2857, 0.5, 0.2143, 0.5, 0.2143, 0.5, 0.2857, 0.5, 0.5, 0.5, 0.4286, 0.5, 0.4286, 0.5, 0.5, 0.5, 0.07143, 0.5, 0.0, 0.5, 0.0, 0.5, 0.07143, 0.5, 0.6429, 0.5, 0.5714, 0.5, 0.5714, 0.5, 0.6429, 0.5, 0.7143, 0.5, 0.6429, 0.5, 0.6429, 0.5, 0.7143, 0.5, 0.2143, 0.5, 0.2857, 0.5, 0.2857, 0.5, 0.2143, 0.5, 0.7143, 0.5, 0.6429, 0.5, 0.6429, 0.5, 0.7143, 0.5, 0.7143, 0.5, 0.7857, 0.5, 0.7857, 0.5, 0.7143, 0.5, 0.7857, 0.5, 0.8571, 0.5, 0.8571, 0.5, 0.7857, 0.5, 0.3571, 0.5, 0.4286, 0.5, 0.4286, 0.5, 0.3571, 0.5, 0.5, 0.5, 0.5714, 0.5, 0.5714, 0.5, 0.5, 0.5, 0.4286, 0.5, 0.5, 0.5, 0.5, 0.5, 0.4286, 0.5, 0.6429, 0.5, 0.5714, 0.5, 0.5714, 0.5, 0.6429, 0.5, 0.5714, 0.5, 0.6429, 0.5, 0.6429, 0.5, 0.5714, 0.5, 0.8571, 0.5, 0.9286, 0.5, 0.9286, 0.5, 0.8571, 0.5, 0.6429, 0.5, 0.7143, 0.5, 0.7143, 0.5, 0.6429, 0.5, 0.5, 0.5, 0.4286, 0.5, 0.4286, 0.5, 0.5, 0.5, 0.1429, 0.5, 0.2143, 0.5, 0.2143, 0.5, 0.1429, 0.5, 0.9286, 0.5, 0.8571, 0.5, 0.8571, 0.5, 0.9286, 0.5, 0.7143, 0.5, 0.6429, 0.5, 0.6429, 0.5, 0.7143, 0.5, 0.6429, 0.5, 0.5714, 0.5, 0.5714, 0.5, 0.6429, 0.5, 0.5, 0.5, 0.4286, 0.5, 0.4286, 0.5, 0.5, 0.5, 0.9286, 0.5, 0.8571, 0.5, 0.8571, 0.5, 0.9286, 0.5, 0.4286, 0.5, 0.3571, 0.5, 0.3571, 0.5, 0.4286, 0.5, 0.3571, 0.5, 0.2857, 0.5, 0.2857, 0.5, 0.3571, 0.5, 0.2857, 0.5, 0.2143, 0.5, 0.2143, 0.5, 0.2857, 0.5, 0.1429, 0.5, 0.07143, 0.5, 0.07143, 0.5, 0.1429, 0.5, 1.0, 0.5, 0.9286, 0.5, 0.9286, 0.5, 1.0, 0.5, 0.7143, 0.5, 0.6429, 0.5, 0.6429, 0.5, 0.7143, 0.5, 0.6429, 0.5, 0.5714, 0.5, 0.5714, 0.5, 0.6429, 0.5, 0.5, 0.5, 0.4286, 0.5, 0.4286, 0.5, 0.5, 0.5, 0.4286, 0.5, 0.3571, 0.5, 0.3571, 0.5, 0.4286, 0.5, 0.7857, 0.5, 0.7143, 0.5, 0.7143, 0.5, 0.7857, 0.5, 0.2857, 0.5, 0.2143, 0.5, 0.2143, 0.5, 0.2857, 0.5, 0.1429, 0.5, 0.07143, 0.5, 0.07143, 0.5, 0.1429, 0.5, 0.5714, 0.5, 0.5, 0.5, 0.5, 0.5, 0.5714, 0.5, 0.7857, 0.5, 0.7143, 0.5, 0.7143, 0.5, 0.7857, 0.5, 0.2143, 0.5, 0.1429, 0.5, 0.1429, 0.5, 0.2143, 0.5, 0.07143, 0.5, 0.0, 0.5, 0.0, 0.5, 0.07143, 0.5, 0.8571, 0.5, 0.7857, 0.5, 0.7857, 0.5, 0.8571, 0.5, 0.4286, 0.5, 0.3571, 0.5, 0.3571, 0.5, 0.4286, 0.5, 0.7857, 0.5, 0.7143, 0.5, 0.7143, 0.5, 0.7857, 0.5, 0.2857, 0.5, 0.2143, 0.5, 0.2143, 0.5, 0.2857, 0.5, 0.1429, 0.5, 0.07143, 0.5, 0.07143, 0.5, 0.1429, 0.5, 1.0, 0.5, 0.9286, 0.5, 0.9286, 0.5, 1.0, 0.5, 0.8571, 0.5, 0.7857, 0.5, 0.7857, 0.5, 0.8571, 0.5, 0.5714, 0.5, 0.5, 0.5, 0.5, 0.5, 0.5714, 0.5, 0.2143, 0.5, 0.1429, 0.5, 0.1429, 0.5, 0.2143, 0.5, 0.07143, 0.5, 0.0, 0.5, 0.0, 0.5, 0.07143, 0.5, 0.3571, 0.5, 0.2857, 0.5, 0.2857, 0.5, 0.3571, 0.5, 0.9286, 0.5, 0.8571, 0.5, 0.8571, 0.5, 0.9286, 0.5, 0.5714, 0.5, 0.5, 0.5, 0.5, 0.5, 0.5714, 0.5, 0.8571, 0.5, 0.7857, 0.5, 0.7857, 0.5, 0.8571, 0.5, 1.0, 0.5, 0.9286, 0.5, 0.9286, 0.5, 1.0, 0.5, 0.2857, 0.5, 0.2143, 0.5, 0.2143, 0.5, 0.2857, 0.5, 0.1429, 0.5, 0.07143, 0.5, 0.07143, 0.5, 0.1429, 0.5, 1.0, 0.5, 0.9286, 0.5, 0.9286, 0.5, 1.0, 0.5, 0.8571, 0.5, 0.7857, 0.5, 0.7857, 0.5, 0.8571, 0.5, 0.5714, 0.5, 0.5, 0.5, 0.5, 0.5, 0.5714, 0.5, 0.9286, 0.5, 0.8571, 0.5, 0.8571, 0.5, 0.9286, 0.5, 0.3571, 0.5, 0.2857, 0.5, 0.2857, 0.5, 0.3571, 0.5, 0.5, 0.5, 0.4286, 0.5, 0.4286, 0.5, 0.5, 0.5, 0.6429, 0.5, 0.5714, 0.5, 0.5714, 0.5, 0.6429, 0.5, 0.7143, 0.5, 0.6429, 0.5, 0.6429, 0.5, 0.7143, 0.5, 0.2143, 0.5, 0.1429, 0.5, 0.1429, 0.5, 0.2143, 0.5, 0.07143, 0.5, 0.0, 0.5, 0.0, 0.5, 0.07143, 0.5, 0.3571, 0.5, 0.2857, 0.5, 0.2857, 0.5, 0.3571, 0.5, 0.9286, 0.5, 0.8571, 0.5, 0.8571, 0.5, 0.9286, 0.5, 0.7857, 0.5, 0.7143, 0.5, 0.7143, 0.5, 0.7857, 0.5, 0.4286, 0.5, 0.3571, 0.5, 0.3571, 0.5, 0.4286, 0.5, 0.5, 0.5, 0.4286, 0.5, 0.4286, 0.5, 0.5, 0.5, 0.6429, 0.5, 0.5714, 0.5, 0.5714, 0.5, 0.6429, 0.5, 0.7143, 0.5, 0.6429, 0.5, 0.6429, 0.5, 0.7143, 0.5, 0.2143, 0.5, 0.1429, 0.5, 0.1429, 0.5, 0.2143, 0.5, 0.07143, 0.5, 0.0, 0.5, 0.0, 0.5, 0.07143, 0.5, 0.8571, 0.5, 0.8571, 0.5, 0.9286, 0.5, 0.9286, 0.5, 0.5, 0.5, 0.5, 0.5, 0.5714, 0.5, 0.5714, 0.5, 0.2857, 0.5, 0.2857, 0.5, 0.3571, 0.5, 0.3571, 0.5, 0.07143, 0.5, 0.07143, 0.5, 0.1429, 0.5, 0.1429, 0.5, 0.6429, 0.5, 0.6429, 0.5, 0.7143, 0.5, 0.7143, 0.5, 0.9286, 0.5, 0.9286, 0.5, 1.0, 0.5, 1.0, 0.5, 0.1429, 0.5, 0.1429, 0.5, 0.2143, 0.5, 0.2143, 0.5, 0.5714, 0.5, 0.5714, 0.5, 0.6429, 0.5, 0.6429, 0.5, 0.2143, 0.5, 0.2143, 0.5, 0.2857, 0.5, 0.2857, 0.5, 0.7857, 0.5, 0.7857, 0.5, 0.8571, 0.5, 0.8571, 0.5, 0.0, 0.5, 0.0, 0.5, 0.07143, 0.5, 0.07143, 0.5, 0.3571, 0.5, 0.3571, 0.5, 0.4286, 0.5, 0.4286, 0.5, 0.7143, 0.5, 0.7143, 0.5, 0.7857, 0.5, 0.7857, 0.5, 0.4286, 0.5, 0.4286, 0.5, 0.5, 0.5, 0.5, 0.5])
me_esfera_001.materials.append(mat_vial)
me_esfera_001.update()
me_esfera_002 = bpy.data.meshes.new('Esfera.002')
me_esfera_002.from_pydata([(0.858, 0.1958, 6.867), (-0.6881, 0.5487, 6.867), (0.858, -0.1958, 6.867), (0.6881, -0.5487, 6.867), (0.3818, -0.7929, 6.867), (-1.848e-07, -0.8801, 6.867), (-0.3818, -0.7929, 6.867), (-0.6881, -0.5487, 6.867), (-0.858, -0.1958, 6.867), (-0.858, 0.1958, 6.867), (-0.3818, 0.7929, 6.867), (-2.74e-08, 0.8801, 6.867), (0.6881, 0.5487, 6.867), (0.3818, 0.7929, 6.867), (0.9644, 0.2201, 7.695), (-0.7734, 0.6168, 7.695), (0.9644, -0.2201, 7.695), (0.7734, -0.6168, 7.695), (0.4292, -0.8912, 7.695), (-9.733e-08, -0.9892, 7.695), (-0.4292, -0.8912, 7.695), (-0.7734, -0.6168, 7.695), (-0.9644, -0.2201, 7.695), (-0.9644, 0.2201, 7.695), (-0.4292, 0.8912, 7.695), (7.955e-08, 0.9892, 7.695), (0.7734, 0.6168, 7.695), (0.4292, 0.8912, 7.695), (0.9827, 0.2243, 8.223), (-0.788, 0.6284, 8.223), (0.9827, -0.2243, 8.223), (0.788, -0.6284, 8.223), (0.4373, -0.9081, 8.223), (-9.781e-08, -1.008, 8.223), (-0.4373, -0.9081, 8.223), (-0.788, -0.6284, 8.223), (-0.9827, -0.2243, 8.223), (-0.9827, 0.2243, 8.223), (-0.4373, 0.9081, 8.223), (8.242e-08, 1.008, 8.223), (0.788, 0.6284, 8.223), (0.4373, 0.9081, 8.223), (-0.98, -0.2237, 7.964), (-0.7859, -0.6268, 7.964), (-9.908e-08, -1.005, 7.964), (0.4362, -0.9057, 7.964), (0.7859, -0.6268, 7.964), (8.067e-08, 1.005, 7.964), (-0.4362, 0.9057, 7.964), (-0.7859, 0.6268, 7.964), (-0.98, 0.2237, 7.964), (0.98, -0.2237, 7.964), (0.98, 0.2237, 7.964), (0.7859, 0.6268, 7.964), (0.4362, 0.9057, 7.964), (-0.4362, -0.9057, 7.964)], [], [(1, 9, 8, 7, 6, 5, 4, 3, 2, 0, 12, 13, 11, 10), (43, 42, 36, 35), (6, 7, 21, 20), (7, 8, 22, 21), (4, 5, 19, 18), (3, 4, 18, 17), (10, 11, 25, 24), (9, 1, 15, 23), (2, 3, 17, 16), (12, 0, 14, 26), (0, 2, 16, 14), (13, 12, 26, 27), (1, 10, 24, 15), (11, 13, 27, 25), (8, 9, 23, 22), (5, 6, 20, 19), (29, 38, 39, 41, 40, 28, 30, 31, 32, 33, 34, 35, 36, 37), (45, 44, 33, 32), (46, 45, 32, 31), (48, 47, 39, 38), (50, 49, 29, 37), (51, 46, 31, 30), (53, 52, 28, 40), (52, 51, 30, 28), (54, 53, 40, 41), (49, 48, 38, 29), (47, 54, 41, 39), (42, 50, 37, 36), (44, 55, 34, 33), (55, 43, 35, 34), (20, 21, 43, 55), (19, 20, 55, 44), (22, 23, 50, 42), (25, 27, 54, 47), (15, 24, 48, 49), (27, 26, 53, 54), (14, 16, 51, 52), (26, 14, 52, 53), (16, 17, 46, 51), (23, 15, 49, 50), (24, 25, 47, 48), (17, 18, 45, 46), (18, 19, 44, 45), (21, 22, 42, 43)])
me_esfera_002.polygons.foreach_set('use_smooth', [True] * 44)
_uv = me_esfera_002.uv_layers.new(name='MapaUV')
_uv.uv.foreach_set('vector', [0.0, 0.0, 0.0, 0.0, 0.0, 0.0, 0.0, 0.0, 0.0, 0.0, 0.0, 0.0, 0.0, 0.0, 0.0, 0.0, 0.0, 0.0, 0.0, 0.0, 0.0, 0.0, 0.0, 0.0, 0.0, 0.0, 0.0, 0.0, 0.0, 0.0, 0.0, 0.0, 0.0, 0.0, 0.0, 0.0, 0.0, 0.0, 0.0, 0.0, 0.0, 0.0, 0.0, 0.0, 0.0, 0.0, 0.0, 0.0, 0.0, 0.0, 0.0, 0.0, 0.0, 0.0, 0.0, 0.0, 0.0, 0.0, 0.0, 0.0, 0.0, 0.0, 0.0, 0.0, 0.0, 0.0, 0.0, 0.0, 0.0, 0.0, 0.0, 0.0, 0.0, 0.0, 0.0, 0.0, 0.0, 0.0, 0.0, 0.0, 0.0, 0.0, 0.0, 0.0, 0.0, 0.0, 0.0, 0.0, 0.0, 0.0, 0.0, 0.0, 0.0, 0.0, 0.0, 0.0, 0.0, 0.0, 0.0, 0.0, 0.0, 0.0, 0.0, 0.0, 0.0, 0.0, 0.0, 0.0, 0.0, 0.0, 0.0, 0.0, 0.0, 0.0, 0.0, 0.0, 0.0, 0.0, 0.0, 0.0, 0.0, 0.0, 0.0, 0.0, 0.0, 0.0, 0.0, 0.0, 0.0, 0.0, 0.0, 0.0, 0.0, 0.0, 0.0, 0.0, 0.0, 0.0, 0.0, 0.0, 0.0, 0.0, 0.0, 0.0, 0.0, 0.0, 0.0, 0.0, 0.0, 0.0, 0.0, 0.0, 0.0, 0.0, 0.0, 0.0, 0.0, 0.0, 0.0, 0.0, 0.0, 0.0, 0.0, 0.0, 0.0, 0.0, 0.0, 0.0, 0.0, 0.0, 0.0, 0.0, 0.0, 0.0, 0.0, 0.0, 0.0, 0.0, 0.0, 0.0, 0.0, 0.0, 0.0, 0.0, 0.0, 0.0, 0.0, 0.0, 0.0, 0.0, 0.0, 0.0, 0.0, 0.0, 0.0, 0.0, 0.0, 0.0, 0.0, 0.0, 0.0, 0.0, 0.0, 0.0, 0.0, 0.0, 0.0, 0.0, 0.0, 0.0, 0.0, 0.0, 0.0, 0.0, 0.0, 0.0, 0.0, 0.0, 0.0, 0.0, 0.0, 0.0, 0.0, 0.0, 0.0, 0.0, 0.0, 0.0, 0.0, 0.0, 0.0, 0.0, 0.0, 0.0, 0.0, 0.0, 0.0, 0.0, 0.0, 0.0, 0.0, 0.0, 0.0, 0.0, 0.0, 0.0, 0.0, 0.0, 0.0, 0.0, 0.0, 0.0, 0.0, 0.0, 0.0, 0.0, 0.0, 0.0, 0.0, 0.0, 0.0, 0.0, 0.0, 0.0, 0.0, 0.0, 0.0, 0.0, 0.0, 0.0, 0.0, 0.0, 0.0, 0.0, 0.0, 0.0, 0.0, 0.0, 0.0, 0.0, 0.0, 0.0, 0.0, 0.0, 0.0, 0.0, 0.0, 0.0, 0.0, 0.0, 0.0, 0.0, 0.0, 0.0, 0.0, 0.0, 0.0, 0.0, 0.0, 0.0, 0.0, 0.0, 0.0, 0.0, 0.0, 0.0, 0.0, 0.0, 0.0, 0.0, 0.0, 0.0, 0.0, 0.0, 0.0, 0.0, 0.0, 0.0, 0.0, 0.0, 0.0, 0.0, 0.0, 0.0, 0.0, 0.0, 0.0, 0.0, 0.0, 0.0, 0.0, 0.0, 0.0, 0.0, 0.0, 0.0, 0.0, 0.0, 0.0, 0.0, 0.0, 0.0, 0.0, 0.0, 0.0, 0.0, 0.0, 0.0, 0.0, 0.0, 0.0, 0.0, 0.0, 0.0, 0.0, 0.0, 0.0, 0.0, 0.0, 0.0, 0.0, 0.0, 0.0, 0.0, 0.0, 0.0, 0.0, 0.0, 0.0, 0.0, 0.0, 0.0, 0.0, 0.0, 0.0, 0.0, 0.0, 0.0, 0.0, 0.0, 0.0, 0.0, 0.0, 0.0, 0.0, 0.0, 0.0, 0.0, 0.0, 0.0, 0.0, 0.0])
me_esfera_002.materials.append(mat_corcho)
me_esfera_002.update()
me_esfera_003 = bpy.data.meshes.new('Esfera.003')
me_esfera_003.from_pydata([(1.137e-09, 0.9098, 0.1903), (1.137e-09, 0.5348, -0.6066), (1.137e-09, 0.2812, -0.7465), (0.3948, 0.8197, 0.1903), (0.3754, 0.7796, -0.1141), (0.3194, 0.6632, -0.3887), (0.232, 0.4818, -0.6066), (0.122, 0.2533, -0.7465), (0.7113, 0.5673, 0.1903), (0.6765, 0.5395, -0.1141), (0.5755, 0.4589, -0.3887), (0.4181, 0.3334, -0.6066), (0.2198, 0.1753, -0.7465), (0.887, 0.2025, 0.1903), (0.8436, 0.1926, -0.1141), (0.7176, 0.1638, -0.3887), (0.5214, 0.119, -0.6066), (0.2741, 0.06256, -0.7465), (0.887, -0.2025, 0.1903), (0.8436, -0.1926, -0.1141), (0.7176, -0.1638, -0.3887), (0.5214, -0.119, -0.6066), (0.2741, -0.06256, -0.7465), (0.7113, -0.5673, 0.1903), (0.6765, -0.5395, -0.1141), (0.5755, -0.4589, -0.3887), (0.4181, -0.3334, -0.6066), (0.2198, -0.1753, -0.7465), (0.3948, -0.8197, 0.1903), (0.3754, -0.7796, -0.1141), (0.3194, -0.6632, -0.3887), (0.232, -0.4818, -0.6066), (0.122, -0.2533, -0.7465), (-1.616e-07, -0.9098, 0.1903), (-1.616e-07, -0.8653, -0.1141), (-8.021e-08, -0.7361, -0.3887), (-1.073e-07, -0.5348, -0.6066), (-2.598e-08, -0.2812, -0.7465), (-0.3948, -0.8197, 0.1903), (-0.3754, -0.7796, -0.1141), (-0.3194, -0.6632, -0.3887), (-0.232, -0.4818, -0.6066), (-0.122, -0.2533, -0.7465), (-0.7113, -0.5673, 0.1903), (-0.6765, -0.5395, -0.1141), (-0.5755, -0.4589, -0.3887), (-0.4181, -0.3334, -0.6066), (-0.2198, -0.1753, -0.7465), (1.137e-09, 2.652e-09, -0.7947), (-0.887, -0.2025, 0.1903), (-0.8436, -0.1926, -0.1141), (-0.7176, -0.1638, -0.3887), (-0.5214, -0.119, -0.6066), (-0.2741, -0.06256, -0.7465), (-0.887, 0.2025, 0.1903), (-0.8436, 0.1926, -0.1141), (-0.7176, 0.1638, -0.3887), (-0.5214, 0.119, -0.6066), (-0.2741, 0.06256, -0.7465), (-0.7113, 0.5673, 0.1903), (-0.6765, 0.5395, -0.1141), (-0.5755, 0.4589, -0.3887), (-0.4181, 0.3334, -0.6066), (-0.2198, 0.1753, -0.7465), (-0.3948, 0.8197, 0.1903), (-0.3754, 0.7796, -0.1141), (-0.3194, 0.6632, -0.3887), (-0.232, 0.4818, -0.6066), (-0.122, 0.2533, -0.7465), (2.994e-07, 0.8653, -0.1141), (2.723e-07, 0.7361, -0.3887), (0.9239, -0.2109, 6.369), (-1.37e-08, 0.9477, 6.369), (-1.832e-07, -0.9477, 6.369), (-0.9239, 0.2109, 6.369), (-0.4112, -0.8538, 6.369), (0.7409, -0.5909, 6.369), (0.7409, 0.5909, 6.369), (-0.4112, 0.8538, 6.369), (-0.7409, 0.5909, 6.369), (-0.9239, -0.2109, 6.369), (0.4112, 0.8538, 6.369), (0.9239, 0.2109, 6.369), (-0.7409, -0.5909, 6.369), (0.4112, -0.8538, 6.369)], [], [(69, 4, 3, 0), (48, 7, 2), (70, 5, 4, 69), (1, 6, 5, 70), (2, 7, 6, 1), (48, 12, 7), (5, 10, 9, 4), (6, 11, 10, 5), (7, 12, 11, 6), (4, 9, 8, 3), (12, 17, 16, 11), (9, 14, 13, 8), (48, 17, 12), (10, 15, 14, 9), (11, 16, 15, 10), (17, 22, 21, 16), (14, 19, 18, 13), (48, 22, 17), (15, 20, 19, 14), (16, 21, 20, 15), (21, 26, 25, 20), (22, 27, 26, 21), (19, 24, 23, 18), (48, 27, 22), (20, 25, 24, 19), (26, 31, 30, 25), (27, 32, 31, 26), (24, 29, 28, 23), (48, 32, 27), (25, 30, 29, 24), (48, 37, 32), (30, 35, 34, 29), (31, 36, 35, 30), (32, 37, 36, 31), (29, 34, 33, 28), (34, 39, 38, 33), (48, 42, 37), (35, 40, 39, 34), (36, 41, 40, 35), (37, 42, 41, 36), (42, 47, 46, 41), (39, 44, 43, 38), (48, 47, 42), (40, 45, 44, 39), (41, 46, 45, 40), (47, 53, 52, 46), (44, 50, 49, 43), (48, 53, 47), (45, 51, 50, 44), (46, 52, 51, 45), (52, 57, 56, 51), (53, 58, 57, 52), (50, 55, 54, 49), (48, 58, 53), (51, 56, 55, 50), (56, 61, 60, 55), (57, 62, 61, 56), (58, 63, 62, 57), (55, 60, 59, 54), (48, 63, 58), (48, 68, 63), (61, 66, 65, 60), (62, 67, 66, 61), (63, 68, 67, 62), (60, 65, 64, 59), (65, 69, 0, 64), (48, 2, 68), (66, 70, 69, 65), (67, 1, 70, 66), (68, 2, 1, 67), (59, 79, 74, 54), (13, 82, 77, 8), (28, 84, 76, 23), (43, 83, 75, 38), (3, 81, 72, 0), (54, 74, 80, 49), (38, 75, 73, 33), (8, 77, 81, 3), (33, 73, 84, 28), (64, 78, 79, 59), (49, 80, 83, 43), (23, 76, 71, 18), (0, 72, 78, 64), (18, 71, 82, 13), (79, 78, 72, 81, 77, 82, 71, 76, 84, 73, 75, 83, 80, 74)])
me_esfera_003.polygons.foreach_set('use_smooth', [True] * 85)
_uv = me_esfera_003.uv_layers.new(name='MapaUV')
_uv.uv.foreach_set('vector', [0.7143, 0.4, 0.6429, 0.4, 0.6429, 0.5, 0.7143, 0.5, 0.6786, 0.0, 0.6429, 0.1, 0.7143, 0.1, 0.7143, 0.3, 0.6429, 0.3, 0.6429, 0.4, 0.7143, 0.4, 0.7143, 0.2, 0.6429, 0.2, 0.6429, 0.3, 0.7143, 0.3, 0.7143, 0.1, 0.6429, 0.1, 0.6429, 0.2, 0.7143, 0.2, 0.6071, 0.0, 0.5714, 0.1, 0.6429, 0.1, 0.6429, 0.3, 0.5714, 0.3, 0.5714, 0.4, 0.6429, 0.4, 0.6429, 0.2, 0.5714, 0.2, 0.5714, 0.3, 0.6429, 0.3, 0.6429, 0.1, 0.5714, 0.1, 0.5714, 0.2, 0.6429, 0.2, 0.6429, 0.4, 0.5714, 0.4, 0.5714, 0.5, 0.6429, 0.5, 0.5714, 0.1, 0.5, 0.1, 0.5, 0.2, 0.5714, 0.2, 0.5714, 0.4, 0.5, 0.4, 0.5, 0.5, 0.5714, 0.5, 0.5357, 0.0, 0.5, 0.1, 0.5714, 0.1, 0.5714, 0.3, 0.5, 0.3, 0.5, 0.4, 0.5714, 0.4, 0.5714, 0.2, 0.5, 0.2, 0.5, 0.3, 0.5714, 0.3, 0.5, 0.1, 0.4286, 0.1, 0.4286, 0.2, 0.5, 0.2, 0.5, 0.4, 0.4286, 0.4, 0.4286, 0.5, 0.5, 0.5, 0.4643, 0.0, 0.4286, 0.1, 0.5, 0.1, 0.5, 0.3, 0.4286, 0.3, 0.4286, 0.4, 0.5, 0.4, 0.5, 0.2, 0.4286, 0.2, 0.4286, 0.3, 0.5, 0.3, 0.4286, 0.2, 0.3571, 0.2, 0.3571, 0.3, 0.4286, 0.3, 0.4286, 0.1, 0.3571, 0.1, 0.3571, 0.2, 0.4286, 0.2, 0.4286, 0.4, 0.3571, 0.4, 0.3571, 0.5, 0.4286, 0.5, 0.3929, 0.0, 0.3571, 0.1, 0.4286, 0.1, 0.4286, 0.3, 0.3571, 0.3, 0.3571, 0.4, 0.4286, 0.4, 0.3571, 0.2, 0.2857, 0.2, 0.2857, 0.3, 0.3571, 0.3, 0.3571, 0.1, 0.2857, 0.1, 0.2857, 0.2, 0.3571, 0.2, 0.3571, 0.4, 0.2857, 0.4, 0.2857, 0.5, 0.3571, 0.5, 0.3214, 0.0, 0.2857, 0.1, 0.3571, 0.1, 0.3571, 0.3, 0.2857, 0.3, 0.2857, 0.4, 0.3571, 0.4, 0.25, 0.0, 0.2143, 0.1, 0.2857, 0.1, 0.2857, 0.3, 0.2143, 0.3, 0.2143, 0.4, 0.2857, 0.4, 0.2857, 0.2, 0.2143, 0.2, 0.2143, 0.3, 0.2857, 0.3, 0.2857, 0.1, 0.2143, 0.1, 0.2143, 0.2, 0.2857, 0.2, 0.2857, 0.4, 0.2143, 0.4, 0.2143, 0.5, 0.2857, 0.5, 0.2143, 0.4, 0.1429, 0.4, 0.1429, 0.5, 0.2143, 0.5, 0.1786, 0.0, 0.1429, 0.1, 0.2143, 0.1, 0.2143, 0.3, 0.1429, 0.3, 0.1429, 0.4, 0.2143, 0.4, 0.2143, 0.2, 0.1429, 0.2, 0.1429, 0.3, 0.2143, 0.3, 0.2143, 0.1, 0.1429, 0.1, 0.1429, 0.2, 0.2143, 0.2, 0.1429, 0.1, 0.07143, 0.1, 0.07143, 0.2, 0.1429, 0.2, 0.1429, 0.4, 0.07143, 0.4, 0.07143, 0.5, 0.1429, 0.5, 0.1071, 0.0, 0.07143, 0.1, 0.1429, 0.1, 0.1429, 0.3, 0.07143, 0.3, 0.07143, 0.4, 0.1429, 0.4, 0.1429, 0.2, 0.07143, 0.2, 0.07143, 0.3, 0.1429, 0.3, 0.07143, 0.1, 0.0, 0.1, 0.0, 0.2, 0.07143, 0.2, 0.07143, 0.4, 0.0, 0.4, 0.0, 0.5, 0.07143, 0.5, 0.03571, 0.0, 0.0, 0.1, 0.07143, 0.1, 0.07143, 0.3, 0.0, 0.3, 0.0, 0.4, 0.07143, 0.4, 0.07143, 0.2, 0.0, 0.2, 0.0, 0.3, 0.07143, 0.3, 1.0, 0.2, 0.9286, 0.2, 0.9286, 0.3, 1.0, 0.3, 1.0, 0.1, 0.9286, 0.1, 0.9286, 0.2, 1.0, 0.2, 1.0, 0.4, 0.9286, 0.4, 0.9286, 0.5, 1.0, 0.5, 0.9643, 0.0, 0.9286, 0.1, 1.0, 0.1, 1.0, 0.3, 0.9286, 0.3, 0.9286, 0.4, 1.0, 0.4, 0.9286, 0.3, 0.8571, 0.3, 0.8571, 0.4, 0.9286, 0.4, 0.9286, 0.2, 0.8571, 0.2, 0.8571, 0.3, 0.9286, 0.3, 0.9286, 0.1, 0.8571, 0.1, 0.8571, 0.2, 0.9286, 0.2, 0.9286, 0.4, 0.8571, 0.4, 0.8571, 0.5, 0.9286, 0.5, 0.8929, 0.0, 0.8571, 0.1, 0.9286, 0.1, 0.8214, 0.0, 0.7857, 0.1, 0.8571, 0.1, 0.8571, 0.3, 0.7857, 0.3, 0.7857, 0.4, 0.8571, 0.4, 0.8571, 0.2, 0.7857, 0.2, 0.7857, 0.3, 0.8571, 0.3, 0.8571, 0.1, 0.7857, 0.1, 0.7857, 0.2, 0.8571, 0.2, 0.8571, 0.4, 0.7857, 0.4, 0.7857, 0.5, 0.8571, 0.5, 0.7857, 0.4, 0.7143, 0.4, 0.7143, 0.5, 0.7857, 0.5, 0.75, 0.0, 0.7143, 0.1, 0.7857, 0.1, 0.7857, 0.3, 0.7143, 0.3, 0.7143, 0.4, 0.7857, 0.4, 0.7857, 0.2, 0.7143, 0.2, 0.7143, 0.3, 0.7857, 0.3, 0.7857, 0.1, 0.7143, 0.1, 0.7143, 0.2, 0.7857, 0.2, 0.8571, 0.5, 0.8571, 0.5, 0.9286, 0.5, 0.9286, 0.5, 0.5, 0.5, 0.5, 0.5, 0.5714, 0.5, 0.5714, 0.5, 0.2857, 0.5, 0.2857, 0.5, 0.3571, 0.5, 0.3571, 0.5, 0.07143, 0.5, 0.07143, 0.5, 0.1429, 0.5, 0.1429, 0.5, 0.6429, 0.5, 0.6429, 0.5, 0.7143, 0.5, 0.7143, 0.5, 0.9286, 0.5, 0.9286, 0.5, 1.0, 0.5, 1.0, 0.5, 0.1429, 0.5, 0.1429, 0.5, 0.2143, 0.5, 0.2143, 0.5, 0.5714, 0.5, 0.5714, 0.5, 0.6429, 0.5, 0.6429, 0.5, 0.2143, 0.5, 0.2143, 0.5, 0.2857, 0.5, 0.2857, 0.5, 0.7857, 0.5, 0.7857, 0.5, 0.8571, 0.5, 0.8571, 0.5, 0.0, 0.5, 0.0, 0.5, 0.07143, 0.5, 0.07143, 0.5, 0.3571, 0.5, 0.3571, 0.5, 0.4286, 0.5, 0.4286, 0.5, 0.7143, 0.5, 0.7143, 0.5, 0.7857, 0.5, 0.7857, 0.5, 0.4286, 0.5, 0.4286, 0.5, 0.5, 0.5, 0.5, 0.5, 0.8571, 0.5, 0.7857, 0.5, 0.7143, 0.5, 0.6429, 0.5, 0.5714, 0.5, 0.5, 0.5, 0.4286, 0.5, 0.3571, 0.5, 0.2857, 0.5, 0.2143, 0.5, 0.1429, 0.5, 0.07143, 0.5, 0.0, 0.5, 0.9286, 0.5])
me_esfera_003.materials.append(mat_liquido)
me_esfera_003.update()

# ---- objects
ob_vial = bpy.data.objects.new('Vial', me_esfera_001)
ob_corcho = bpy.data.objects.new('Corcho', me_esfera_002)
ob_liquido = bpy.data.objects.new('Liquido', me_esfera_003)

# ---- transforms, parenting, visibility, modifiers, constraints
ob_vial.location = (0.0, 0.0, 1.0)
ob_corcho.location = (0.0, 0.0, 1.0)
ob_liquido.location = (0.0, 0.0, 1.0)
ob_liquido.scale = (0.8275, 0.8349, 0.982)

# ---- collection membership
col_collection.objects.link(ob_vial)
col_collection.objects.link(ob_corcho)
col_collection.objects.link(ob_liquido)

# ---- scene / render settings (as saved in the file)
scene.frame_start = 1; scene.frame_end = 250; scene.frame_set(1)
scene.render.engine = 'BLENDER_EEVEE_NEXT'
scene.cycles.sampling_pattern = 'TABULATED_SOBOL'
scene.eevee.ray_tracing_options.trace_max_roughness = 0.0
bpy.context.view_layer.update()

# ---- added for rendering (the .blend has no active camera and no usable light): camera, sun
cam_auto = bpy.data.cameras.new('AutoCamera')
cam_auto.lens = 50.0
cam_auto.sensor_width = 36.0
cam_auto.clip_end = 1000.0
ob_auto_camera = bpy.data.objects.new('AutoCamera', cam_auto)
scene.collection.objects.link(ob_auto_camera)
ob_auto_camera.location = (9.15796, -10.9895, 11.9405)
ob_auto_camera.rotation_euler = (1.09748, -7.21219e-08, 0.694738)
scene.camera = ob_auto_camera
light_auto_sun = bpy.data.lights.new('AutoSun', 'SUN')
light_auto_sun.energy = 3.0
light_auto_sun.angle = 0.0523599
ob_auto_sun = bpy.data.objects.new('AutoSun', light_auto_sun)
scene.collection.objects.link(ob_auto_sun)
ob_auto_sun.rotation_euler = (0.872665, 0.174533, 0.523599)
bpy.context.view_layer.update()
